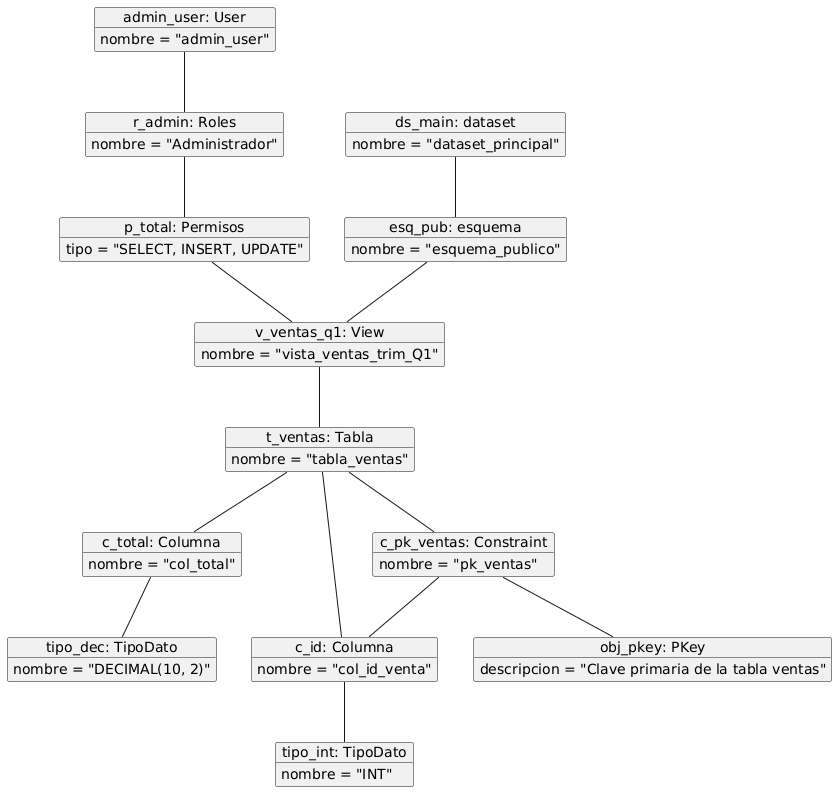

The diagram above was rendered by PlantUML. Its source (embedded in the PNG):
@startuml
' --- Definición de Objetos (Instancias) ---

' Instancias de Usuario, Rol y Permiso
object "admin_user: User" as admin_user {
  nombre = "admin_user"
}
object "r_admin: Roles" as role_admin {
  nombre = "Administrador"
}
object "p_total: Permisos" as perm_total {
  tipo = "SELECT, INSERT, UPDATE"
}

' Instancias de Dataset, Esquema y Vista
object "ds_main: dataset" as ds_main {
  nombre = "dataset_principal"
}
object "esq_pub: esquema" as esq_public {
  nombre = "esquema_publico"
}
object "v_ventas_q1: View" as view_ventas {
  nombre = "vista_ventas_trim_Q1"
}

' Instancias de Tabla, Columna y TipoDato
object "t_ventas: Tabla" as tabla_ventas {
  nombre = "tabla_ventas"
}
object "c_id: Columna" as col_id {
  nombre = "col_id_venta"
}
object "c_total: Columna" as col_total {
  nombre = "col_total"
}
object "tipo_int: TipoDato" as tipo_int {
  nombre = "INT"
}
object "tipo_dec: TipoDato" as tipo_decimal {
  nombre = "DECIMAL(10, 2)"
}

' Instancias de Restricciones (Constraint y PKey)
object "c_pk_ventas: Constraint" as const_pk {
  nombre = "pk_ventas"
}
object "obj_pkey: PKey" as pkey_obj {
  descripcion = "Clave primaria de la tabla ventas"
}


' --- Vínculos (Links) entre Objetos ---
' Muestran cómo los objetos se relacionan en este momento

' Vínculos de Usuario y Permisos
admin_user -- role_admin
role_admin -- perm_total
perm_total -- view_ventas

' Vínculos de Estructura de Datos
ds_main -- esq_public
esq_public -- view_ventas

' Vínculos de la Tabla
' (Asumiendo que la vista se basa en la tabla)
view_ventas -- tabla_ventas

' Vínculos de la Tabla con sus Columnas
tabla_ventas -- col_id
tabla_ventas -- col_total

' Vínculos de las Columnas con sus TipoDato
col_id -- tipo_int
col_total -- tipo_decimal

' Vínculos de las Restricciones
' La Tabla tiene la Restricción
tabla_ventas -- const_pk
' La Restricción es de tipo PKey
const_pk -- pkey_obj
' La Restricción se aplica a la Columna
const_pk -- col_id
@enduml